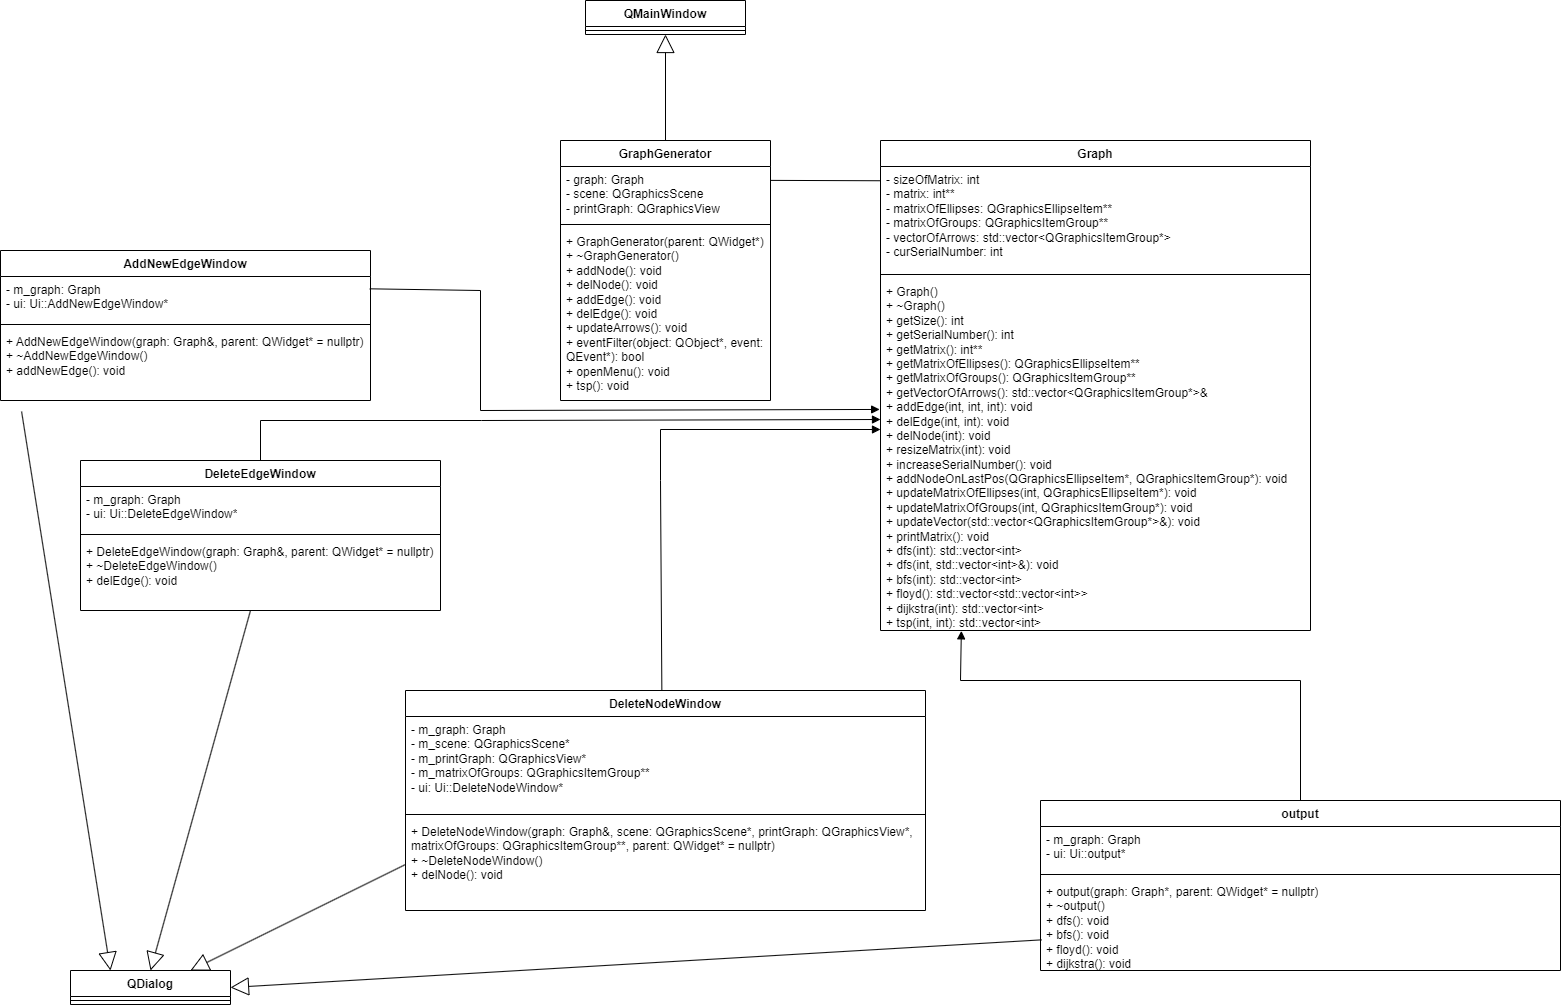

The diagram above was exported from draw.io. Its source (the exported page's mxGraphModel, read from the mxfile embedded in the PNG):
<mxGraphModel dx="4975" dy="3365" grid="1" gridSize="10" guides="1" tooltips="1" connect="1" arrows="1" fold="1" page="1" pageScale="1" pageWidth="827" pageHeight="1169" math="0" shadow="0">
  <root>
    <mxCell id="0" />
    <mxCell id="1" parent="0" />
    <mxCell id="ys09FQimrSK9AAcS0S5J-1" value="GraphGenerator" style="swimlane;fontStyle=1;align=center;verticalAlign=top;childLayout=stackLayout;horizontal=1;startSize=26;horizontalStack=0;resizeParent=1;resizeParentMax=0;resizeLast=0;collapsible=1;marginBottom=0;whiteSpace=wrap;html=1;" vertex="1" parent="1">
      <mxGeometry x="40" y="40" width="210" height="260" as="geometry" />
    </mxCell>
    <mxCell id="ys09FQimrSK9AAcS0S5J-2" value="&lt;div&gt;&lt;div&gt;- graph: Graph&lt;/div&gt;&lt;div&gt;- scene: QGraphicsScene&lt;/div&gt;&lt;div&gt;- printGraph: QGraphicsView&lt;/div&gt;&lt;/div&gt;&lt;div&gt;&lt;br&gt;&lt;/div&gt;" style="text;strokeColor=none;fillColor=none;align=left;verticalAlign=top;spacingLeft=4;spacingRight=4;overflow=hidden;rotatable=0;points=[[0,0.5],[1,0.5]];portConstraint=eastwest;whiteSpace=wrap;html=1;" vertex="1" parent="ys09FQimrSK9AAcS0S5J-1">
      <mxGeometry y="26" width="210" height="54" as="geometry" />
    </mxCell>
    <mxCell id="ys09FQimrSK9AAcS0S5J-3" value="" style="line;strokeWidth=1;fillColor=none;align=left;verticalAlign=middle;spacingTop=-1;spacingLeft=3;spacingRight=3;rotatable=0;labelPosition=right;points=[];portConstraint=eastwest;strokeColor=inherit;" vertex="1" parent="ys09FQimrSK9AAcS0S5J-1">
      <mxGeometry y="80" width="210" height="8" as="geometry" />
    </mxCell>
    <mxCell id="ys09FQimrSK9AAcS0S5J-4" value="&lt;div&gt;+ GraphGenerator(parent: QWidget*)&lt;/div&gt;&lt;div&gt;+ ~GraphGenerator()&lt;/div&gt;&lt;div&gt;+ addNode(): void&lt;/div&gt;&lt;div&gt;+ delNode(): void&lt;/div&gt;&lt;div&gt;+ addEdge(): void&lt;/div&gt;&lt;div&gt;+ delEdge(): void&lt;/div&gt;&lt;div&gt;+ updateArrows(): void&lt;/div&gt;&lt;div&gt;+ eventFilter(object: QObject*, event: QEvent*): bool&lt;/div&gt;&lt;div&gt;+ openMenu(): void&lt;/div&gt;&lt;div&gt;+ tsp(): void&lt;/div&gt;" style="text;strokeColor=none;fillColor=none;align=left;verticalAlign=top;spacingLeft=4;spacingRight=4;overflow=hidden;rotatable=0;points=[[0,0.5],[1,0.5]];portConstraint=eastwest;whiteSpace=wrap;html=1;" vertex="1" parent="ys09FQimrSK9AAcS0S5J-1">
      <mxGeometry y="88" width="210" height="172" as="geometry" />
    </mxCell>
    <mxCell id="ys09FQimrSK9AAcS0S5J-31" value="Graph" style="swimlane;fontStyle=1;align=center;verticalAlign=top;childLayout=stackLayout;horizontal=1;startSize=26;horizontalStack=0;resizeParent=1;resizeParentMax=0;resizeLast=0;collapsible=1;marginBottom=0;whiteSpace=wrap;html=1;" vertex="1" parent="1">
      <mxGeometry x="360" y="40" width="430" height="490" as="geometry" />
    </mxCell>
    <mxCell id="ys09FQimrSK9AAcS0S5J-32" value="&lt;div&gt;&lt;div&gt;&lt;div&gt;- sizeOfMatrix: int&lt;/div&gt;&lt;div&gt;- matrix: int**&lt;/div&gt;&lt;div&gt;- matrixOfEllipses: QGraphicsEllipseItem**&lt;/div&gt;&lt;div&gt;- matrixOfGroups: QGraphicsItemGroup**&lt;/div&gt;&lt;div&gt;- vectorOfArrows: std::vector&amp;lt;QGraphicsItemGroup*&amp;gt;&lt;/div&gt;&lt;div&gt;- curSerialNumber: int&lt;/div&gt;&lt;/div&gt;&lt;/div&gt;" style="text;strokeColor=none;fillColor=none;align=left;verticalAlign=top;spacingLeft=4;spacingRight=4;overflow=hidden;rotatable=0;points=[[0,0.5],[1,0.5]];portConstraint=eastwest;whiteSpace=wrap;html=1;" vertex="1" parent="ys09FQimrSK9AAcS0S5J-31">
      <mxGeometry y="26" width="430" height="104" as="geometry" />
    </mxCell>
    <mxCell id="ys09FQimrSK9AAcS0S5J-33" value="" style="line;strokeWidth=1;fillColor=none;align=left;verticalAlign=middle;spacingTop=-1;spacingLeft=3;spacingRight=3;rotatable=0;labelPosition=right;points=[];portConstraint=eastwest;strokeColor=inherit;" vertex="1" parent="ys09FQimrSK9AAcS0S5J-31">
      <mxGeometry y="130" width="430" height="8" as="geometry" />
    </mxCell>
    <mxCell id="ys09FQimrSK9AAcS0S5J-34" value="&lt;div&gt;+ Graph()&lt;/div&gt;&lt;div&gt;+ ~Graph()&lt;/div&gt;&lt;div&gt;+ getSize(): int&lt;/div&gt;&lt;div&gt;+ getSerialNumber(): int&lt;/div&gt;&lt;div&gt;+ getMatrix(): int**&lt;/div&gt;&lt;div&gt;+ getMatrixOfEllipses(): QGraphicsEllipseItem**&lt;/div&gt;&lt;div&gt;+ getMatrixOfGroups(): QGraphicsItemGroup**&lt;/div&gt;&lt;div&gt;+ getVectorOfArrows(): std::vector&amp;lt;QGraphicsItemGroup*&amp;gt;&amp;amp;&lt;/div&gt;&lt;div&gt;+ addEdge(int, int, int): void&lt;/div&gt;&lt;div&gt;+ delEdge(int, int): void&lt;/div&gt;&lt;div&gt;+ delNode(int): void&lt;/div&gt;&lt;div&gt;+ resizeMatrix(int): void&lt;/div&gt;&lt;div&gt;+ increaseSerialNumber(): void&lt;/div&gt;&lt;div&gt;+ addNodeOnLastPos(QGraphicsEllipseItem*, QGraphicsItemGroup*): void&lt;/div&gt;&lt;div&gt;+ updateMatrixOfEllipses(int, QGraphicsEllipseItem*): void&lt;/div&gt;&lt;div&gt;+ updateMatrixOfGroups(int, QGraphicsItemGroup*): void&lt;/div&gt;&lt;div&gt;+ updateVector(std::vector&amp;lt;QGraphicsItemGroup*&amp;gt;&amp;amp;): void&lt;/div&gt;&lt;div&gt;+ printMatrix(): void&lt;/div&gt;&lt;div&gt;+ dfs(int): std::vector&amp;lt;int&amp;gt;&lt;/div&gt;&lt;div&gt;+ dfs(int, std::vector&amp;lt;int&amp;gt;&amp;amp;): void&lt;/div&gt;&lt;div&gt;+ bfs(int): std::vector&amp;lt;int&amp;gt;&lt;/div&gt;&lt;div&gt;+ floyd(): std::vector&amp;lt;std::vector&amp;lt;int&amp;gt;&amp;gt;&lt;/div&gt;&lt;div&gt;+ dijkstra(int): std::vector&amp;lt;int&amp;gt;&lt;/div&gt;&lt;div&gt;+ tsp(int, int): std::vector&amp;lt;int&amp;gt;&lt;/div&gt;" style="text;strokeColor=none;fillColor=none;align=left;verticalAlign=top;spacingLeft=4;spacingRight=4;overflow=hidden;rotatable=0;points=[[0,0.5],[1,0.5]];portConstraint=eastwest;whiteSpace=wrap;html=1;" vertex="1" parent="ys09FQimrSK9AAcS0S5J-31">
      <mxGeometry y="138" width="430" height="352" as="geometry" />
    </mxCell>
    <mxCell id="ys09FQimrSK9AAcS0S5J-40" value="DeleteEdgeWindow" style="swimlane;fontStyle=1;align=center;verticalAlign=top;childLayout=stackLayout;horizontal=1;startSize=26;horizontalStack=0;resizeParent=1;resizeParentMax=0;resizeLast=0;collapsible=1;marginBottom=0;whiteSpace=wrap;html=1;" vertex="1" parent="1">
      <mxGeometry x="-440" y="360" width="360" height="150" as="geometry" />
    </mxCell>
    <mxCell id="ys09FQimrSK9AAcS0S5J-41" value="&lt;div&gt;&lt;div&gt;&lt;div&gt;- m_graph: Graph&lt;/div&gt;&lt;div&gt;- ui: Ui::DeleteEdgeWindow*&lt;/div&gt;&lt;/div&gt;&lt;/div&gt;" style="text;strokeColor=none;fillColor=none;align=left;verticalAlign=top;spacingLeft=4;spacingRight=4;overflow=hidden;rotatable=0;points=[[0,0.5],[1,0.5]];portConstraint=eastwest;whiteSpace=wrap;html=1;" vertex="1" parent="ys09FQimrSK9AAcS0S5J-40">
      <mxGeometry y="26" width="360" height="44" as="geometry" />
    </mxCell>
    <mxCell id="ys09FQimrSK9AAcS0S5J-42" value="" style="line;strokeWidth=1;fillColor=none;align=left;verticalAlign=middle;spacingTop=-1;spacingLeft=3;spacingRight=3;rotatable=0;labelPosition=right;points=[];portConstraint=eastwest;strokeColor=inherit;" vertex="1" parent="ys09FQimrSK9AAcS0S5J-40">
      <mxGeometry y="70" width="360" height="8" as="geometry" />
    </mxCell>
    <mxCell id="ys09FQimrSK9AAcS0S5J-43" value="&lt;div&gt;+ DeleteEdgeWindow(graph: Graph&amp;amp;, parent: QWidget* = nullptr)&lt;/div&gt;&lt;div&gt;+ ~DeleteEdgeWindow()&lt;/div&gt;&lt;div&gt;+ delEdge(): void&lt;/div&gt;" style="text;strokeColor=none;fillColor=none;align=left;verticalAlign=top;spacingLeft=4;spacingRight=4;overflow=hidden;rotatable=0;points=[[0,0.5],[1,0.5]];portConstraint=eastwest;whiteSpace=wrap;html=1;" vertex="1" parent="ys09FQimrSK9AAcS0S5J-40">
      <mxGeometry y="78" width="360" height="72" as="geometry" />
    </mxCell>
    <mxCell id="ys09FQimrSK9AAcS0S5J-44" value="AddNewEdgeWindow" style="swimlane;fontStyle=1;align=center;verticalAlign=top;childLayout=stackLayout;horizontal=1;startSize=26;horizontalStack=0;resizeParent=1;resizeParentMax=0;resizeLast=0;collapsible=1;marginBottom=0;whiteSpace=wrap;html=1;" vertex="1" parent="1">
      <mxGeometry x="-520" y="150" width="370" height="150" as="geometry" />
    </mxCell>
    <mxCell id="ys09FQimrSK9AAcS0S5J-45" value="&lt;div&gt;- m_graph: Graph&lt;/div&gt;&lt;div&gt;- ui: Ui::AddNewEdgeWindow*&lt;/div&gt;" style="text;strokeColor=none;fillColor=none;align=left;verticalAlign=top;spacingLeft=4;spacingRight=4;overflow=hidden;rotatable=0;points=[[0,0.5],[1,0.5]];portConstraint=eastwest;whiteSpace=wrap;html=1;" vertex="1" parent="ys09FQimrSK9AAcS0S5J-44">
      <mxGeometry y="26" width="370" height="44" as="geometry" />
    </mxCell>
    <mxCell id="ys09FQimrSK9AAcS0S5J-46" value="" style="line;strokeWidth=1;fillColor=none;align=left;verticalAlign=middle;spacingTop=-1;spacingLeft=3;spacingRight=3;rotatable=0;labelPosition=right;points=[];portConstraint=eastwest;strokeColor=inherit;" vertex="1" parent="ys09FQimrSK9AAcS0S5J-44">
      <mxGeometry y="70" width="370" height="8" as="geometry" />
    </mxCell>
    <mxCell id="ys09FQimrSK9AAcS0S5J-47" value="&lt;div&gt;+ AddNewEdgeWindow(graph: Graph&amp;amp;, parent: QWidget* = nullptr)&lt;/div&gt;&lt;div&gt;+ ~AddNewEdgeWindow()&lt;/div&gt;&lt;div&gt;+ addNewEdge(): void&lt;/div&gt;" style="text;strokeColor=none;fillColor=none;align=left;verticalAlign=top;spacingLeft=4;spacingRight=4;overflow=hidden;rotatable=0;points=[[0,0.5],[1,0.5]];portConstraint=eastwest;whiteSpace=wrap;html=1;" vertex="1" parent="ys09FQimrSK9AAcS0S5J-44">
      <mxGeometry y="78" width="370" height="72" as="geometry" />
    </mxCell>
    <mxCell id="ys09FQimrSK9AAcS0S5J-48" value="DeleteNodeWindow" style="swimlane;fontStyle=1;align=center;verticalAlign=top;childLayout=stackLayout;horizontal=1;startSize=26;horizontalStack=0;resizeParent=1;resizeParentMax=0;resizeLast=0;collapsible=1;marginBottom=0;whiteSpace=wrap;html=1;" vertex="1" parent="1">
      <mxGeometry x="-115" y="590" width="520" height="220" as="geometry" />
    </mxCell>
    <mxCell id="ys09FQimrSK9AAcS0S5J-49" value="&lt;div&gt;- m_graph: Graph&lt;/div&gt;&lt;div&gt;- m_scene: QGraphicsScene*&lt;/div&gt;&lt;div&gt;- m_printGraph: QGraphicsView*&lt;/div&gt;&lt;div&gt;- m_matrixOfGroups: QGraphicsItemGroup**&lt;/div&gt;&lt;div&gt;- ui: Ui::DeleteNodeWindow*&lt;/div&gt;" style="text;strokeColor=none;fillColor=none;align=left;verticalAlign=top;spacingLeft=4;spacingRight=4;overflow=hidden;rotatable=0;points=[[0,0.5],[1,0.5]];portConstraint=eastwest;whiteSpace=wrap;html=1;" vertex="1" parent="ys09FQimrSK9AAcS0S5J-48">
      <mxGeometry y="26" width="520" height="94" as="geometry" />
    </mxCell>
    <mxCell id="ys09FQimrSK9AAcS0S5J-50" value="" style="line;strokeWidth=1;fillColor=none;align=left;verticalAlign=middle;spacingTop=-1;spacingLeft=3;spacingRight=3;rotatable=0;labelPosition=right;points=[];portConstraint=eastwest;strokeColor=inherit;" vertex="1" parent="ys09FQimrSK9AAcS0S5J-48">
      <mxGeometry y="120" width="520" height="8" as="geometry" />
    </mxCell>
    <mxCell id="ys09FQimrSK9AAcS0S5J-51" value="&lt;div&gt;+ DeleteNodeWindow(graph: Graph&amp;amp;, scene: QGraphicsScene*, printGraph: QGraphicsView*, matrixOfGroups: QGraphicsItemGroup**, parent: QWidget* = nullptr)&lt;/div&gt;&lt;div&gt;+ ~DeleteNodeWindow()&lt;/div&gt;&lt;div&gt;+ delNode(): void&lt;/div&gt;" style="text;strokeColor=none;fillColor=none;align=left;verticalAlign=top;spacingLeft=4;spacingRight=4;overflow=hidden;rotatable=0;points=[[0,0.5],[1,0.5]];portConstraint=eastwest;whiteSpace=wrap;html=1;" vertex="1" parent="ys09FQimrSK9AAcS0S5J-48">
      <mxGeometry y="128" width="520" height="92" as="geometry" />
    </mxCell>
    <mxCell id="ys09FQimrSK9AAcS0S5J-53" value="output" style="swimlane;fontStyle=1;align=center;verticalAlign=top;childLayout=stackLayout;horizontal=1;startSize=26;horizontalStack=0;resizeParent=1;resizeParentMax=0;resizeLast=0;collapsible=1;marginBottom=0;whiteSpace=wrap;html=1;" vertex="1" parent="1">
      <mxGeometry x="520" y="700" width="520" height="170" as="geometry" />
    </mxCell>
    <mxCell id="ys09FQimrSK9AAcS0S5J-54" value="&lt;div&gt;- m_graph: Graph&lt;/div&gt;&lt;div&gt;- ui: Ui::output*&lt;/div&gt;" style="text;strokeColor=none;fillColor=none;align=left;verticalAlign=top;spacingLeft=4;spacingRight=4;overflow=hidden;rotatable=0;points=[[0,0.5],[1,0.5]];portConstraint=eastwest;whiteSpace=wrap;html=1;" vertex="1" parent="ys09FQimrSK9AAcS0S5J-53">
      <mxGeometry y="26" width="520" height="44" as="geometry" />
    </mxCell>
    <mxCell id="ys09FQimrSK9AAcS0S5J-55" value="" style="line;strokeWidth=1;fillColor=none;align=left;verticalAlign=middle;spacingTop=-1;spacingLeft=3;spacingRight=3;rotatable=0;labelPosition=right;points=[];portConstraint=eastwest;strokeColor=inherit;" vertex="1" parent="ys09FQimrSK9AAcS0S5J-53">
      <mxGeometry y="70" width="520" height="8" as="geometry" />
    </mxCell>
    <mxCell id="ys09FQimrSK9AAcS0S5J-56" value="&lt;div&gt;+ output(graph: Graph*, parent: QWidget* = nullptr)&lt;/div&gt;&lt;div&gt;+ ~output()&lt;/div&gt;&lt;div&gt;+ dfs(): void&lt;/div&gt;&lt;div&gt;+ bfs(): void&lt;/div&gt;&lt;div&gt;+ floyd(): void&lt;/div&gt;&lt;div&gt;+ dijkstra(): void&lt;/div&gt;" style="text;strokeColor=none;fillColor=none;align=left;verticalAlign=top;spacingLeft=4;spacingRight=4;overflow=hidden;rotatable=0;points=[[0,0.5],[1,0.5]];portConstraint=eastwest;whiteSpace=wrap;html=1;" vertex="1" parent="ys09FQimrSK9AAcS0S5J-53">
      <mxGeometry y="78" width="520" height="92" as="geometry" />
    </mxCell>
    <mxCell id="ys09FQimrSK9AAcS0S5J-63" value="" style="endArrow=none;html=1;rounded=0;exitX=1.001;exitY=0.257;exitDx=0;exitDy=0;exitPerimeter=0;entryX=0;entryY=0.137;entryDx=0;entryDy=0;entryPerimeter=0;" edge="1" parent="1" source="ys09FQimrSK9AAcS0S5J-2" target="ys09FQimrSK9AAcS0S5J-32">
      <mxGeometry width="50" height="50" relative="1" as="geometry">
        <mxPoint x="240" y="220" as="sourcePoint" />
        <mxPoint x="290" y="170" as="targetPoint" />
      </mxGeometry>
    </mxCell>
    <mxCell id="ys09FQimrSK9AAcS0S5J-64" value="" style="html=1;verticalAlign=bottom;endArrow=block;curved=0;rounded=0;exitX=0.998;exitY=0.28;exitDx=0;exitDy=0;exitPerimeter=0;entryX=-0.002;entryY=0.372;entryDx=0;entryDy=0;entryPerimeter=0;" edge="1" parent="1" source="ys09FQimrSK9AAcS0S5J-45" target="ys09FQimrSK9AAcS0S5J-34">
      <mxGeometry width="80" relative="1" as="geometry">
        <mxPoint x="150" y="400" as="sourcePoint" />
        <mxPoint x="230" y="400" as="targetPoint" />
        <Array as="points">
          <mxPoint x="-40" y="190" />
          <mxPoint x="-40" y="310" />
        </Array>
      </mxGeometry>
    </mxCell>
    <mxCell id="ys09FQimrSK9AAcS0S5J-65" value="" style="html=1;verticalAlign=bottom;endArrow=block;curved=0;rounded=0;entryX=-0.002;entryY=0.372;entryDx=0;entryDy=0;entryPerimeter=0;exitX=0.5;exitY=0;exitDx=0;exitDy=0;" edge="1" parent="1" source="ys09FQimrSK9AAcS0S5J-40">
      <mxGeometry width="80" relative="1" as="geometry">
        <mxPoint x="-260" y="350" as="sourcePoint" />
        <mxPoint x="360" y="319" as="targetPoint" />
        <Array as="points">
          <mxPoint x="-260" y="320" />
          <mxPoint x="-39" y="320" />
        </Array>
      </mxGeometry>
    </mxCell>
    <mxCell id="ys09FQimrSK9AAcS0S5J-68" value="" style="html=1;verticalAlign=bottom;endArrow=block;curved=0;rounded=0;exitX=0.493;exitY=0.001;exitDx=0;exitDy=0;exitPerimeter=0;" edge="1" parent="1" source="ys09FQimrSK9AAcS0S5J-48">
      <mxGeometry width="80" relative="1" as="geometry">
        <mxPoint x="-250" y="370" as="sourcePoint" />
        <mxPoint x="360" y="329" as="targetPoint" />
        <Array as="points">
          <mxPoint x="140" y="380" />
          <mxPoint x="140" y="329" />
        </Array>
      </mxGeometry>
    </mxCell>
    <mxCell id="ys09FQimrSK9AAcS0S5J-69" value="" style="html=1;verticalAlign=bottom;endArrow=block;curved=0;rounded=0;exitX=0.5;exitY=0;exitDx=0;exitDy=0;entryX=0.188;entryY=1.001;entryDx=0;entryDy=0;entryPerimeter=0;" edge="1" parent="1" source="ys09FQimrSK9AAcS0S5J-53" target="ys09FQimrSK9AAcS0S5J-34">
      <mxGeometry width="80" relative="1" as="geometry">
        <mxPoint x="801" y="651" as="sourcePoint" />
        <mxPoint x="1020" y="390" as="targetPoint" />
        <Array as="points">
          <mxPoint x="780" y="580" />
          <mxPoint x="440" y="580" />
        </Array>
      </mxGeometry>
    </mxCell>
    <mxCell id="ys09FQimrSK9AAcS0S5J-70" value="QMainWindow" style="swimlane;fontStyle=1;align=center;verticalAlign=top;childLayout=stackLayout;horizontal=1;startSize=26;horizontalStack=0;resizeParent=1;resizeParentMax=0;resizeLast=0;collapsible=1;marginBottom=0;whiteSpace=wrap;html=1;" vertex="1" parent="1">
      <mxGeometry x="65" y="-100" width="160" height="34" as="geometry" />
    </mxCell>
    <mxCell id="ys09FQimrSK9AAcS0S5J-71" value="" style="line;strokeWidth=1;fillColor=none;align=left;verticalAlign=middle;spacingTop=-1;spacingLeft=3;spacingRight=3;rotatable=0;labelPosition=right;points=[];portConstraint=eastwest;strokeColor=inherit;" vertex="1" parent="ys09FQimrSK9AAcS0S5J-70">
      <mxGeometry y="26" width="160" height="8" as="geometry" />
    </mxCell>
    <mxCell id="ys09FQimrSK9AAcS0S5J-73" value="" style="endArrow=block;endSize=16;endFill=0;html=1;rounded=0;exitX=0.5;exitY=0;exitDx=0;exitDy=0;entryX=0.5;entryY=1;entryDx=0;entryDy=0;fontStyle=1" edge="1" parent="1" source="ys09FQimrSK9AAcS0S5J-1" target="ys09FQimrSK9AAcS0S5J-70">
      <mxGeometry width="160" relative="1" as="geometry">
        <mxPoint x="105" y="160" as="sourcePoint" />
        <mxPoint x="360" y="360" as="targetPoint" />
      </mxGeometry>
    </mxCell>
    <mxCell id="ys09FQimrSK9AAcS0S5J-74" value="QDialog" style="swimlane;fontStyle=1;align=center;verticalAlign=top;childLayout=stackLayout;horizontal=1;startSize=26;horizontalStack=0;resizeParent=1;resizeParentMax=0;resizeLast=0;collapsible=1;marginBottom=0;whiteSpace=wrap;html=1;" vertex="1" parent="1">
      <mxGeometry x="-450" y="870" width="160" height="34" as="geometry" />
    </mxCell>
    <mxCell id="ys09FQimrSK9AAcS0S5J-75" value="" style="line;strokeWidth=1;fillColor=none;align=left;verticalAlign=middle;spacingTop=-1;spacingLeft=3;spacingRight=3;rotatable=0;labelPosition=right;points=[];portConstraint=eastwest;strokeColor=inherit;" vertex="1" parent="ys09FQimrSK9AAcS0S5J-74">
      <mxGeometry y="26" width="160" height="8" as="geometry" />
    </mxCell>
    <mxCell id="ys09FQimrSK9AAcS0S5J-78" value="" style="endArrow=block;endSize=16;endFill=0;html=1;rounded=0;entryX=0.5;entryY=0;entryDx=0;entryDy=0;fontStyle=1" edge="1" parent="1" source="ys09FQimrSK9AAcS0S5J-43" target="ys09FQimrSK9AAcS0S5J-74">
      <mxGeometry width="160" relative="1" as="geometry">
        <mxPoint x="155" y="50" as="sourcePoint" />
        <mxPoint x="155" y="-56" as="targetPoint" />
      </mxGeometry>
    </mxCell>
    <mxCell id="ys09FQimrSK9AAcS0S5J-79" value="" style="endArrow=block;endSize=16;endFill=0;html=1;rounded=0;entryX=0.25;entryY=0;entryDx=0;entryDy=0;fontStyle=1;exitX=0.057;exitY=1.153;exitDx=0;exitDy=0;exitPerimeter=0;" edge="1" parent="1" source="ys09FQimrSK9AAcS0S5J-47" target="ys09FQimrSK9AAcS0S5J-74">
      <mxGeometry width="160" relative="1" as="geometry">
        <mxPoint x="-260" y="520" as="sourcePoint" />
        <mxPoint x="-360" y="880" as="targetPoint" />
      </mxGeometry>
    </mxCell>
    <mxCell id="ys09FQimrSK9AAcS0S5J-80" value="" style="endArrow=block;endSize=16;endFill=0;html=1;rounded=0;entryX=0.75;entryY=0;entryDx=0;entryDy=0;fontStyle=1;exitX=0;exitY=0.5;exitDx=0;exitDy=0;" edge="1" parent="1" source="ys09FQimrSK9AAcS0S5J-51" target="ys09FQimrSK9AAcS0S5J-74">
      <mxGeometry width="160" relative="1" as="geometry">
        <mxPoint x="-260" y="520" as="sourcePoint" />
        <mxPoint x="-360" y="880" as="targetPoint" />
      </mxGeometry>
    </mxCell>
    <mxCell id="ys09FQimrSK9AAcS0S5J-81" value="" style="endArrow=block;endSize=16;endFill=0;html=1;rounded=0;entryX=1;entryY=0.5;entryDx=0;entryDy=0;fontStyle=1;exitX=0.002;exitY=0.667;exitDx=0;exitDy=0;exitPerimeter=0;" edge="1" parent="1" source="ys09FQimrSK9AAcS0S5J-56" target="ys09FQimrSK9AAcS0S5J-74">
      <mxGeometry width="160" relative="1" as="geometry">
        <mxPoint x="-105" y="774" as="sourcePoint" />
        <mxPoint x="-320" y="880" as="targetPoint" />
      </mxGeometry>
    </mxCell>
  </root>
</mxGraphModel>